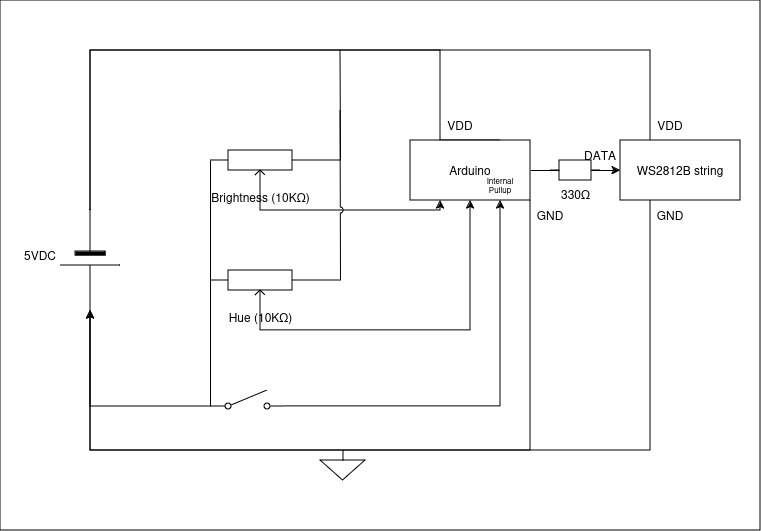

The diagram above was exported from draw.io. Its source (the exported page's mxGraphModel, read from the mxfile embedded in the PNG):
<mxGraphModel dx="2074" dy="1158" grid="1" gridSize="10" guides="1" tooltips="1" connect="1" arrows="1" fold="1" page="1" pageScale="1" pageWidth="850" pageHeight="1100" math="0" shadow="0">
  <root>
    <mxCell id="0" />
    <mxCell id="1" parent="0" />
    <mxCell id="b086U2LPdLlTK7nqOyX7-1" value="" style="rounded=0;whiteSpace=wrap;html=1;" vertex="1" parent="1">
      <mxGeometry x="270" y="230" width="760" height="530" as="geometry" />
    </mxCell>
    <mxCell id="MJL5U5sFYsIaSjkJh0fO-10" style="edgeStyle=orthogonalEdgeStyle;rounded=0;orthogonalLoop=1;jettySize=auto;html=1;exitX=1;exitY=0.5;exitDx=0;exitDy=0;exitPerimeter=0;entryX=0;entryY=0.8;entryDx=0;entryDy=0;endArrow=none;endFill=0;" parent="1" source="MJL5U5sFYsIaSjkJh0fO-2" target="MJL5U5sFYsIaSjkJh0fO-6" edge="1">
      <mxGeometry relative="1" as="geometry" />
    </mxCell>
    <mxCell id="MJL5U5sFYsIaSjkJh0fO-15" style="edgeStyle=orthogonalEdgeStyle;rounded=0;orthogonalLoop=1;jettySize=auto;html=1;exitX=0;exitY=0.5;exitDx=0;exitDy=0;exitPerimeter=0;endArrow=none;endFill=0;entryX=0.75;entryY=0;entryDx=0;entryDy=0;" parent="1" source="MJL5U5sFYsIaSjkJh0fO-2" target="MJL5U5sFYsIaSjkJh0fO-3" edge="1">
      <mxGeometry relative="1" as="geometry">
        <mxPoint x="160" y="250" as="targetPoint" />
        <Array as="points">
          <mxPoint x="360" y="280" />
          <mxPoint x="710" y="280" />
          <mxPoint x="710" y="370" />
        </Array>
      </mxGeometry>
    </mxCell>
    <mxCell id="MJL5U5sFYsIaSjkJh0fO-26" style="edgeStyle=orthogonalEdgeStyle;rounded=0;orthogonalLoop=1;jettySize=auto;html=1;exitX=0;exitY=0.5;exitDx=0;exitDy=0;exitPerimeter=0;entryX=0.25;entryY=0;entryDx=0;entryDy=0;endArrow=none;endFill=0;" parent="1" source="MJL5U5sFYsIaSjkJh0fO-2" target="MJL5U5sFYsIaSjkJh0fO-24" edge="1">
      <mxGeometry relative="1" as="geometry">
        <Array as="points">
          <mxPoint x="360" y="280" />
          <mxPoint x="920" y="280" />
        </Array>
      </mxGeometry>
    </mxCell>
    <mxCell id="MJL5U5sFYsIaSjkJh0fO-2" value="" style="verticalLabelPosition=bottom;shadow=0;dashed=0;align=center;fillColor=strokeColor;html=1;verticalAlign=top;strokeWidth=1;shape=mxgraph.electrical.miscellaneous.monocell_battery;rotation=90;" parent="1" vertex="1">
      <mxGeometry x="310" y="460" width="100" height="60" as="geometry" />
    </mxCell>
    <mxCell id="MJL5U5sFYsIaSjkJh0fO-27" style="edgeStyle=orthogonalEdgeStyle;rounded=0;orthogonalLoop=1;jettySize=auto;html=1;exitX=1;exitY=0.5;exitDx=0;exitDy=0;entryX=0;entryY=0.5;entryDx=0;entryDy=0;endArrow=classic;endFill=1;" parent="1" source="MJL5U5sFYsIaSjkJh0fO-3" target="MJL5U5sFYsIaSjkJh0fO-24" edge="1">
      <mxGeometry relative="1" as="geometry" />
    </mxCell>
    <mxCell id="MJL5U5sFYsIaSjkJh0fO-3" value="Arduino" style="rounded=0;whiteSpace=wrap;html=1;" parent="1" vertex="1">
      <mxGeometry x="680" y="370" width="120" height="60" as="geometry" />
    </mxCell>
    <mxCell id="MJL5U5sFYsIaSjkJh0fO-18" style="edgeStyle=orthogonalEdgeStyle;rounded=0;orthogonalLoop=1;jettySize=auto;html=1;exitX=1;exitY=0.8;exitDx=0;exitDy=0;entryX=0.75;entryY=1;entryDx=0;entryDy=0;endArrow=classic;endFill=1;" parent="1" source="MJL5U5sFYsIaSjkJh0fO-6" target="MJL5U5sFYsIaSjkJh0fO-3" edge="1">
      <mxGeometry relative="1" as="geometry">
        <mxPoint x="610" y="530" as="targetPoint" />
      </mxGeometry>
    </mxCell>
    <mxCell id="MJL5U5sFYsIaSjkJh0fO-6" value="" style="html=1;shape=mxgraph.electrical.electro-mechanical.singleSwitch;aspect=fixed;elSwitchState=off;" parent="1" vertex="1">
      <mxGeometry x="480" y="620" width="75" height="20" as="geometry" />
    </mxCell>
    <mxCell id="MJL5U5sFYsIaSjkJh0fO-16" style="edgeStyle=orthogonalEdgeStyle;rounded=0;orthogonalLoop=1;jettySize=auto;html=1;exitX=1;exitY=0.25;exitDx=0;exitDy=0;exitPerimeter=0;endArrow=none;endFill=0;" parent="1" source="MJL5U5sFYsIaSjkJh0fO-7" edge="1">
      <mxGeometry relative="1" as="geometry">
        <mxPoint x="610" y="280" as="targetPoint" />
      </mxGeometry>
    </mxCell>
    <mxCell id="MJL5U5sFYsIaSjkJh0fO-21" style="edgeStyle=orthogonalEdgeStyle;rounded=0;orthogonalLoop=1;jettySize=auto;html=1;exitX=0.5;exitY=1;exitDx=0;exitDy=0;exitPerimeter=0;jumpStyle=arc;jumpSize=10;endArrow=classic;endFill=1;entryX=0.25;entryY=1;entryDx=0;entryDy=0;" parent="1" source="MJL5U5sFYsIaSjkJh0fO-7" target="MJL5U5sFYsIaSjkJh0fO-3" edge="1">
      <mxGeometry relative="1" as="geometry">
        <mxPoint x="580" y="450" as="targetPoint" />
      </mxGeometry>
    </mxCell>
    <mxCell id="MJL5U5sFYsIaSjkJh0fO-7" value="Brightness (10K&lt;span lang=&quot;nl&quot; class=&quot;BxUVEf ILfuVd&quot;&gt;&lt;span class=&quot;hgKElc&quot;&gt;Ω)&lt;/span&gt;&lt;/span&gt;" style="pointerEvents=1;verticalLabelPosition=bottom;shadow=0;dashed=0;align=center;html=1;verticalAlign=top;shape=mxgraph.electrical.resistors.potentiometer_1;spacing=-5;" parent="1" vertex="1">
      <mxGeometry x="480" y="380" width="100" height="40" as="geometry" />
    </mxCell>
    <mxCell id="MJL5U5sFYsIaSjkJh0fO-17" style="edgeStyle=orthogonalEdgeStyle;rounded=0;orthogonalLoop=1;jettySize=auto;html=1;exitX=1;exitY=0.25;exitDx=0;exitDy=0;exitPerimeter=0;jumpStyle=arc;endArrow=none;endFill=0;" parent="1" source="MJL5U5sFYsIaSjkJh0fO-8" edge="1">
      <mxGeometry relative="1" as="geometry">
        <mxPoint x="610" y="340" as="targetPoint" />
      </mxGeometry>
    </mxCell>
    <mxCell id="MJL5U5sFYsIaSjkJh0fO-20" style="edgeStyle=orthogonalEdgeStyle;rounded=0;orthogonalLoop=1;jettySize=auto;html=1;exitX=0.5;exitY=1;exitDx=0;exitDy=0;exitPerimeter=0;entryX=0.5;entryY=1;entryDx=0;entryDy=0;endArrow=classic;endFill=1;" parent="1" source="MJL5U5sFYsIaSjkJh0fO-8" target="MJL5U5sFYsIaSjkJh0fO-3" edge="1">
      <mxGeometry relative="1" as="geometry" />
    </mxCell>
    <mxCell id="MJL5U5sFYsIaSjkJh0fO-8" value="Hue (10K&lt;span lang=&quot;nl&quot; class=&quot;BxUVEf ILfuVd&quot;&gt;&lt;span class=&quot;hgKElc&quot;&gt;Ω)&lt;/span&gt;&lt;/span&gt;" style="pointerEvents=1;verticalLabelPosition=bottom;shadow=0;dashed=0;align=center;html=1;verticalAlign=top;shape=mxgraph.electrical.resistors.potentiometer_1;spacing=-5;" parent="1" vertex="1">
      <mxGeometry x="480" y="500" width="100" height="40" as="geometry" />
    </mxCell>
    <mxCell id="MJL5U5sFYsIaSjkJh0fO-12" value="" style="endArrow=none;html=1;rounded=0;exitX=0;exitY=0.8;exitDx=0;exitDy=0;entryX=0;entryY=0.25;entryDx=0;entryDy=0;entryPerimeter=0;" parent="1" source="MJL5U5sFYsIaSjkJh0fO-6" target="MJL5U5sFYsIaSjkJh0fO-8" edge="1">
      <mxGeometry width="50" height="50" relative="1" as="geometry">
        <mxPoint x="567.5" y="670" as="sourcePoint" />
        <mxPoint x="617.5" y="620" as="targetPoint" />
      </mxGeometry>
    </mxCell>
    <mxCell id="MJL5U5sFYsIaSjkJh0fO-14" value="" style="endArrow=none;html=1;rounded=0;exitX=0;exitY=0.25;exitDx=0;exitDy=0;exitPerimeter=0;entryX=0;entryY=0.25;entryDx=0;entryDy=0;entryPerimeter=0;" parent="1" source="MJL5U5sFYsIaSjkJh0fO-8" target="MJL5U5sFYsIaSjkJh0fO-7" edge="1">
      <mxGeometry width="50" height="50" relative="1" as="geometry">
        <mxPoint x="667.5" y="790" as="sourcePoint" />
        <mxPoint x="717.5" y="740" as="targetPoint" />
      </mxGeometry>
    </mxCell>
    <mxCell id="MJL5U5sFYsIaSjkJh0fO-23" style="edgeStyle=orthogonalEdgeStyle;rounded=0;orthogonalLoop=1;jettySize=auto;html=1;exitX=1;exitY=1;exitDx=0;exitDy=0;entryX=1;entryY=0.5;entryDx=0;entryDy=0;entryPerimeter=0;" parent="1" source="MJL5U5sFYsIaSjkJh0fO-3" target="MJL5U5sFYsIaSjkJh0fO-2" edge="1">
      <mxGeometry relative="1" as="geometry">
        <Array as="points">
          <mxPoint x="800" y="680" />
          <mxPoint x="360" y="680" />
        </Array>
      </mxGeometry>
    </mxCell>
    <mxCell id="MJL5U5sFYsIaSjkJh0fO-24" value="WS2812B string" style="rounded=0;whiteSpace=wrap;html=1;" parent="1" vertex="1">
      <mxGeometry x="890" y="370" width="120" height="60" as="geometry" />
    </mxCell>
    <mxCell id="MJL5U5sFYsIaSjkJh0fO-25" style="edgeStyle=orthogonalEdgeStyle;rounded=0;orthogonalLoop=1;jettySize=auto;html=1;exitX=0.25;exitY=1;exitDx=0;exitDy=0;entryX=1;entryY=0.5;entryDx=0;entryDy=0;entryPerimeter=0;" parent="1" source="MJL5U5sFYsIaSjkJh0fO-24" target="MJL5U5sFYsIaSjkJh0fO-2" edge="1">
      <mxGeometry relative="1" as="geometry">
        <Array as="points">
          <mxPoint x="920" y="680" />
          <mxPoint x="360" y="680" />
        </Array>
      </mxGeometry>
    </mxCell>
    <mxCell id="MJL5U5sFYsIaSjkJh0fO-28" value="VDD" style="text;html=1;align=center;verticalAlign=middle;whiteSpace=wrap;rounded=0;" parent="1" vertex="1">
      <mxGeometry x="700" y="340" width="60" height="30" as="geometry" />
    </mxCell>
    <mxCell id="MJL5U5sFYsIaSjkJh0fO-29" value="GND" style="text;html=1;align=center;verticalAlign=middle;whiteSpace=wrap;rounded=0;" parent="1" vertex="1">
      <mxGeometry x="790" y="430" width="60" height="30" as="geometry" />
    </mxCell>
    <mxCell id="MJL5U5sFYsIaSjkJh0fO-30" value="&lt;div style=&quot;font-size: 8px;&quot;&gt;&lt;font style=&quot;font-size: 8px;&quot;&gt;Internal&lt;/font&gt;&lt;/div&gt;&lt;div style=&quot;font-size: 8px;&quot;&gt;&lt;font style=&quot;font-size: 8px;&quot;&gt;&lt;font style=&quot;font-size: 8px;&quot;&gt;Pullup&lt;/font&gt;&lt;font style=&quot;font-size: 8px;&quot;&gt;&lt;br style=&quot;font-size: 8px;&quot;&gt;&lt;/font&gt;&lt;/font&gt;&lt;/div&gt;" style="text;html=1;align=center;verticalAlign=middle;whiteSpace=wrap;rounded=0;fontSize=8;" parent="1" vertex="1">
      <mxGeometry x="740" y="400" width="60" height="30" as="geometry" />
    </mxCell>
    <mxCell id="MJL5U5sFYsIaSjkJh0fO-31" value="VDD" style="text;html=1;align=center;verticalAlign=middle;whiteSpace=wrap;rounded=0;" parent="1" vertex="1">
      <mxGeometry x="910" y="340" width="60" height="30" as="geometry" />
    </mxCell>
    <mxCell id="MJL5U5sFYsIaSjkJh0fO-32" value="GND" style="text;html=1;align=center;verticalAlign=middle;whiteSpace=wrap;rounded=0;" parent="1" vertex="1">
      <mxGeometry x="910" y="430" width="60" height="30" as="geometry" />
    </mxCell>
    <mxCell id="MJL5U5sFYsIaSjkJh0fO-33" value="DATA" style="text;html=1;align=center;verticalAlign=middle;whiteSpace=wrap;rounded=0;" parent="1" vertex="1">
      <mxGeometry x="840" y="370" width="60" height="30" as="geometry" />
    </mxCell>
    <mxCell id="MJL5U5sFYsIaSjkJh0fO-34" value="330&lt;span lang=&quot;nl&quot; class=&quot;BxUVEf ILfuVd&quot;&gt;&lt;span class=&quot;hgKElc&quot;&gt;Ω&lt;/span&gt;&lt;/span&gt;" style="pointerEvents=1;verticalLabelPosition=bottom;shadow=0;dashed=0;align=center;html=1;verticalAlign=top;shape=mxgraph.electrical.resistors.resistor_1;" parent="1" vertex="1">
      <mxGeometry x="820" y="390" width="50" height="20" as="geometry" />
    </mxCell>
    <mxCell id="MJL5U5sFYsIaSjkJh0fO-36" value="5VDC" style="text;html=1;align=center;verticalAlign=middle;whiteSpace=wrap;rounded=0;" parent="1" vertex="1">
      <mxGeometry x="280" y="470" width="60" height="30" as="geometry" />
    </mxCell>
    <mxCell id="MJL5U5sFYsIaSjkJh0fO-38" style="edgeStyle=orthogonalEdgeStyle;rounded=0;orthogonalLoop=1;jettySize=auto;html=1;exitX=0.5;exitY=0;exitDx=0;exitDy=0;exitPerimeter=0;endArrow=none;endFill=0;" parent="1" source="MJL5U5sFYsIaSjkJh0fO-37" edge="1">
      <mxGeometry relative="1" as="geometry">
        <mxPoint x="612.7586206896553" y="679.9999999999998" as="targetPoint" />
      </mxGeometry>
    </mxCell>
    <mxCell id="MJL5U5sFYsIaSjkJh0fO-37" value="" style="pointerEvents=1;verticalLabelPosition=bottom;shadow=0;dashed=0;align=center;html=1;verticalAlign=top;shape=mxgraph.electrical.signal_sources.signal_ground;" parent="1" vertex="1">
      <mxGeometry x="590" y="680" width="45" height="30" as="geometry" />
    </mxCell>
  </root>
</mxGraphModel>